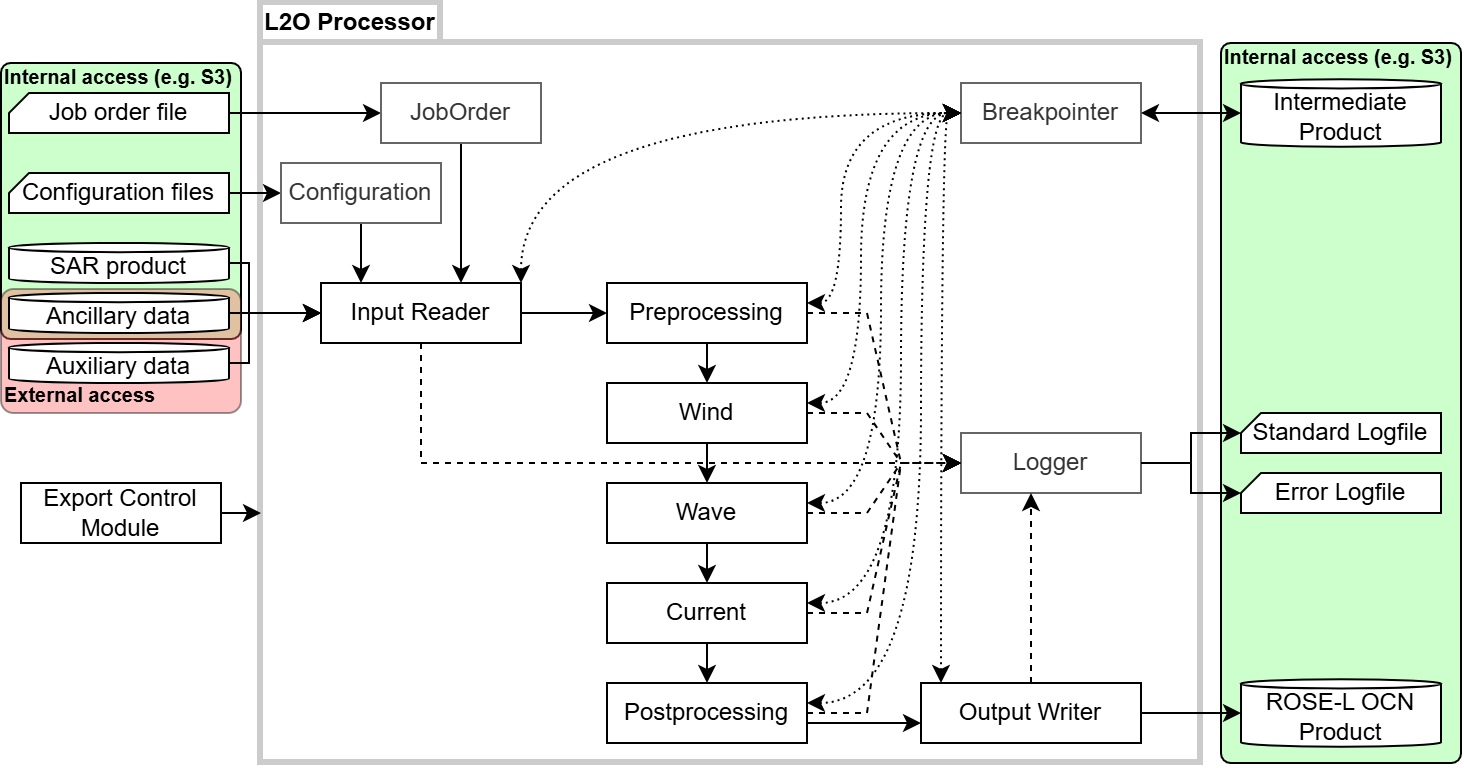

The diagram above was exported from draw.io. Its source (the exported page's mxGraphModel, read from the mxfile embedded in the PNG):
<mxGraphModel dx="1721" dy="2015" grid="1" gridSize="10" guides="1" tooltips="1" connect="1" arrows="1" fold="1" page="1" pageScale="1" pageWidth="827" pageHeight="1169" math="0" shadow="0">
  <root>
    <mxCell id="0" />
    <mxCell id="1" parent="0" />
    <mxCell id="EBh6PuVC-3QBeANqi8te-8" parent="1" style="rounded=1;whiteSpace=wrap;html=1;fillColor=light-dark(#CCFFCC,#CCFFCC);gradientColor=none;arcSize=4;verticalAlign=top;align=left;spacingTop=-7;" value="&lt;font style=&quot;font-size: 10px;&quot;&gt;&lt;b&gt;Internal access (e.g. S3)&lt;/b&gt;&lt;/font&gt;" vertex="1">
      <mxGeometry height="360" width="120" x="480" y="-540" as="geometry" />
    </mxCell>
    <mxCell id="EBh6PuVC-3QBeANqi8te-5" parent="1" style="rounded=1;whiteSpace=wrap;html=1;fillColor=light-dark(#CCFFCC,#CCFFCC);gradientColor=none;arcSize=4;verticalAlign=top;align=left;spacingTop=-7;" value="&lt;font style=&quot;font-size: 10px;&quot;&gt;&lt;b&gt;Internal access (e.g. S3)&lt;/b&gt;&lt;/font&gt;" vertex="1">
      <mxGeometry height="138" width="120" x="-130" y="-530" as="geometry" />
    </mxCell>
    <mxCell id="EBh6PuVC-3QBeANqi8te-7" parent="1" style="rounded=1;whiteSpace=wrap;html=1;fillColor=light-dark(#FF6666,#CCFFCC);gradientColor=none;opacity=40;arcSize=10;verticalAlign=bottom;align=left;" value="&lt;font style=&quot;font-size: 10px;&quot;&gt;&lt;b&gt;External access&lt;/b&gt;&lt;/font&gt;" vertex="1">
      <mxGeometry height="62" width="120" x="-130" y="-417" as="geometry" />
    </mxCell>
    <mxCell id="YFfTipYouwtS1gIz7i18-1" parent="1" style="shape=folder;fontStyle=1;spacingTop=-2;tabWidth=90;tabHeight=20;tabPosition=left;html=1;whiteSpace=wrap;verticalAlign=top;align=left;spacing=0;spacingLeft=2;strokeWidth=3;strokeColor=#CCCCCC;" value="L2O Processor" vertex="1">
      <mxGeometry height="380" width="470" y="-560" as="geometry" />
    </mxCell>
    <mxCell id="YFfTipYouwtS1gIz7i18-2" parent="1" style="html=1;whiteSpace=wrap;fillColor=#FFFFFF;fontColor=#333333;strokeColor=#666666;" value="&lt;div&gt;Logger&lt;/div&gt;" vertex="1">
      <mxGeometry height="30" width="90" x="350" y="-345" as="geometry" />
    </mxCell>
    <mxCell id="YFfTipYouwtS1gIz7i18-3" edge="1" parent="1" source="YFfTipYouwtS1gIz7i18-4" style="edgeStyle=orthogonalEdgeStyle;rounded=0;orthogonalLoop=1;jettySize=auto;html=1;exitX=1;exitY=0.5;exitDx=0;exitDy=0;exitPerimeter=0;curved=0;" target="YFfTipYouwtS1gIz7i18-47">
      <mxGeometry relative="1" as="geometry" />
    </mxCell>
    <mxCell id="YFfTipYouwtS1gIz7i18-4" parent="1" style="shape=card;whiteSpace=wrap;html=1;size=10;" value="Configuration files" vertex="1">
      <mxGeometry height="20" width="110" x="-126" y="-475" as="geometry" />
    </mxCell>
    <mxCell id="YFfTipYouwtS1gIz7i18-5" edge="1" parent="1" source="YFfTipYouwtS1gIz7i18-6" style="edgeStyle=orthogonalEdgeStyle;rounded=0;orthogonalLoop=1;jettySize=auto;html=1;exitX=1;exitY=0.5;exitDx=0;exitDy=0;exitPerimeter=0;curved=0;" target="YFfTipYouwtS1gIz7i18-46">
      <mxGeometry relative="1" as="geometry" />
    </mxCell>
    <mxCell id="YFfTipYouwtS1gIz7i18-6" parent="1" style="shape=card;whiteSpace=wrap;html=1;size=10;" value="Job order file" vertex="1">
      <mxGeometry height="20" width="110" x="-126" y="-515" as="geometry" />
    </mxCell>
    <mxCell id="YFfTipYouwtS1gIz7i18-9" edge="1" parent="1" source="YFfTipYouwtS1gIz7i18-10" style="edgeStyle=orthogonalEdgeStyle;rounded=0;orthogonalLoop=1;jettySize=auto;html=1;curved=0;" target="YFfTipYouwtS1gIz7i18-29">
      <mxGeometry relative="1" as="geometry">
        <Array as="points">
          <mxPoint x="-6" y="-430" />
          <mxPoint x="-6" y="-405" />
        </Array>
      </mxGeometry>
    </mxCell>
    <mxCell id="YFfTipYouwtS1gIz7i18-10" parent="1" style="shape=cylinder3;whiteSpace=wrap;html=1;boundedLbl=1;backgroundOutline=1;size=2.2857142857143913;" value="SAR product" vertex="1">
      <mxGeometry height="20" width="110" x="-126" y="-440" as="geometry" />
    </mxCell>
    <mxCell id="YFfTipYouwtS1gIz7i18-11" edge="1" parent="1" source="YFfTipYouwtS1gIz7i18-12" style="edgeStyle=orthogonalEdgeStyle;rounded=0;orthogonalLoop=1;jettySize=auto;html=1;curved=0;" target="YFfTipYouwtS1gIz7i18-29">
      <mxGeometry relative="1" as="geometry" />
    </mxCell>
    <mxCell id="YFfTipYouwtS1gIz7i18-12" parent="1" style="shape=cylinder3;whiteSpace=wrap;html=1;boundedLbl=1;backgroundOutline=1;size=2.2857142857143913;" value="Ancillary data" vertex="1">
      <mxGeometry height="20" width="110" x="-126" y="-415" as="geometry" />
    </mxCell>
    <mxCell id="YFfTipYouwtS1gIz7i18-18" edge="1" parent="1" source="YFfTipYouwtS1gIz7i18-50" style="edgeStyle=orthogonalEdgeStyle;rounded=0;orthogonalLoop=1;jettySize=auto;html=1;" target="YFfTipYouwtS1gIz7i18-29">
      <mxGeometry relative="1" as="geometry">
        <Array as="points">
          <mxPoint x="-6" y="-380" />
          <mxPoint x="-6" y="-405" />
        </Array>
        <mxPoint x="-20" y="-370" as="sourcePoint" />
      </mxGeometry>
    </mxCell>
    <mxCell id="YFfTipYouwtS1gIz7i18-24" parent="1" style="shape=cylinder3;whiteSpace=wrap;html=1;boundedLbl=1;backgroundOutline=1;size=2.2857142857143913;" value="ROSE-L OCN&lt;div&gt;Product&lt;/div&gt;" vertex="1">
      <mxGeometry height="33.75" width="100" x="490" y="-221.87" as="geometry" />
    </mxCell>
    <mxCell id="YFfTipYouwtS1gIz7i18-25" parent="1" style="shape=card;whiteSpace=wrap;html=1;size=10;" value="Standard Logfile" vertex="1">
      <mxGeometry height="20" width="100" x="490" y="-355" as="geometry" />
    </mxCell>
    <mxCell id="YFfTipYouwtS1gIz7i18-26" parent="1" style="shape=card;whiteSpace=wrap;html=1;size=10;" value="Error Logfile" vertex="1">
      <mxGeometry height="20" width="100" x="490" y="-325" as="geometry" />
    </mxCell>
    <mxCell id="YFfTipYouwtS1gIz7i18-27" parent="1" style="shape=cylinder3;whiteSpace=wrap;html=1;boundedLbl=1;backgroundOutline=1;size=2.2857142857143913;" value="Intermediate&lt;div&gt;Product&lt;/div&gt;" vertex="1">
      <mxGeometry height="33.75" width="100" x="490" y="-521.87" as="geometry" />
    </mxCell>
    <mxCell id="YFfTipYouwtS1gIz7i18-28" edge="1" parent="1" source="YFfTipYouwtS1gIz7i18-29" style="edgeStyle=orthogonalEdgeStyle;rounded=0;orthogonalLoop=1;jettySize=auto;html=1;" target="YFfTipYouwtS1gIz7i18-31">
      <mxGeometry relative="1" as="geometry">
        <mxPoint x="136" y="-415" as="sourcePoint" />
      </mxGeometry>
    </mxCell>
    <mxCell id="YFfTipYouwtS1gIz7i18-29" parent="1" style="html=1;whiteSpace=wrap;" value="&lt;div&gt;Input Reader&lt;/div&gt;" vertex="1">
      <mxGeometry height="30" width="100" x="30" y="-420" as="geometry" />
    </mxCell>
    <mxCell id="YFfTipYouwtS1gIz7i18-30" edge="1" parent="1" source="YFfTipYouwtS1gIz7i18-31" style="edgeStyle=orthogonalEdgeStyle;rounded=0;orthogonalLoop=1;jettySize=auto;html=1;exitX=0.5;exitY=1;exitDx=0;exitDy=0;entryX=0.5;entryY=0;entryDx=0;entryDy=0;" target="YFfTipYouwtS1gIz7i18-33">
      <mxGeometry relative="1" as="geometry" />
    </mxCell>
    <mxCell id="YFfTipYouwtS1gIz7i18-31" parent="1" style="html=1;whiteSpace=wrap;" value="&lt;div&gt;Preprocessing&lt;/div&gt;" vertex="1">
      <mxGeometry height="30" width="100" x="173" y="-420" as="geometry" />
    </mxCell>
    <mxCell id="YFfTipYouwtS1gIz7i18-32" edge="1" parent="1" source="YFfTipYouwtS1gIz7i18-33" style="edgeStyle=orthogonalEdgeStyle;rounded=0;orthogonalLoop=1;jettySize=auto;html=1;exitX=0.5;exitY=1;exitDx=0;exitDy=0;entryX=0.5;entryY=0;entryDx=0;entryDy=0;" target="YFfTipYouwtS1gIz7i18-35">
      <mxGeometry relative="1" as="geometry" />
    </mxCell>
    <mxCell id="YFfTipYouwtS1gIz7i18-33" parent="1" style="html=1;whiteSpace=wrap;" value="&lt;div&gt;Wind&lt;/div&gt;" vertex="1">
      <mxGeometry height="30" width="100" x="173" y="-370" as="geometry" />
    </mxCell>
    <mxCell id="YFfTipYouwtS1gIz7i18-34" edge="1" parent="1" source="YFfTipYouwtS1gIz7i18-35" style="edgeStyle=orthogonalEdgeStyle;rounded=0;orthogonalLoop=1;jettySize=auto;html=1;exitX=0.5;exitY=1;exitDx=0;exitDy=0;entryX=0.5;entryY=0;entryDx=0;entryDy=0;" target="YFfTipYouwtS1gIz7i18-37">
      <mxGeometry relative="1" as="geometry" />
    </mxCell>
    <mxCell id="YFfTipYouwtS1gIz7i18-35" parent="1" style="html=1;whiteSpace=wrap;" value="&lt;div&gt;Wave&lt;/div&gt;" vertex="1">
      <mxGeometry height="30" width="100" x="173" y="-320" as="geometry" />
    </mxCell>
    <mxCell id="YFfTipYouwtS1gIz7i18-36" edge="1" parent="1" source="YFfTipYouwtS1gIz7i18-37" style="edgeStyle=orthogonalEdgeStyle;rounded=0;orthogonalLoop=1;jettySize=auto;html=1;exitX=0.5;exitY=1;exitDx=0;exitDy=0;entryX=0.5;entryY=0;entryDx=0;entryDy=0;" target="YFfTipYouwtS1gIz7i18-39">
      <mxGeometry relative="1" as="geometry" />
    </mxCell>
    <mxCell id="YFfTipYouwtS1gIz7i18-37" parent="1" style="html=1;whiteSpace=wrap;" value="&lt;div&gt;Current&lt;/div&gt;" vertex="1">
      <mxGeometry height="30" width="100" x="173" y="-270" as="geometry" />
    </mxCell>
    <mxCell id="YFfTipYouwtS1gIz7i18-38" edge="1" parent="1" style="edgeStyle=orthogonalEdgeStyle;rounded=0;orthogonalLoop=1;jettySize=auto;html=1;exitX=1;exitY=0.5;exitDx=0;exitDy=0;entryX=0;entryY=0.5;entryDx=0;entryDy=0;">
      <mxGeometry relative="1" as="geometry">
        <mxPoint x="273" y="-199.99999999999977" as="sourcePoint" />
        <mxPoint x="330" y="-199.99999999999977" as="targetPoint" />
      </mxGeometry>
    </mxCell>
    <mxCell id="YFfTipYouwtS1gIz7i18-39" parent="1" style="html=1;whiteSpace=wrap;" value="&lt;div&gt;Postprocessing&lt;/div&gt;" vertex="1">
      <mxGeometry height="30" width="100" x="173" y="-220" as="geometry" />
    </mxCell>
    <mxCell id="YFfTipYouwtS1gIz7i18-40" parent="1" style="html=1;whiteSpace=wrap;fillColor=#FFFFFF;fontColor=#333333;strokeColor=#666666;" value="&lt;div&gt;Breakpointer&lt;/div&gt;" vertex="1">
      <mxGeometry height="30" width="90" x="350" y="-520" as="geometry" />
    </mxCell>
    <mxCell id="YFfTipYouwtS1gIz7i18-41" parent="1" style="html=1;whiteSpace=wrap;" value="&lt;div&gt;Output Writer&lt;/div&gt;" vertex="1">
      <mxGeometry height="30" width="110" x="330" y="-220" as="geometry" />
    </mxCell>
    <mxCell id="YFfTipYouwtS1gIz7i18-42" edge="1" parent="1" source="YFfTipYouwtS1gIz7i18-40" style="endArrow=classic;startArrow=classic;html=1;rounded=0;exitX=1;exitY=0.5;exitDx=0;exitDy=0;entryX=0;entryY=0.5;entryDx=0;entryDy=0;entryPerimeter=0;" target="YFfTipYouwtS1gIz7i18-27" value="">
      <mxGeometry height="50" relative="1" width="50" as="geometry">
        <mxPoint x="462" y="-515" as="sourcePoint" />
        <mxPoint x="512" y="-565" as="targetPoint" />
      </mxGeometry>
    </mxCell>
    <mxCell id="YFfTipYouwtS1gIz7i18-43" edge="1" parent="1" source="YFfTipYouwtS1gIz7i18-2" style="edgeStyle=orthogonalEdgeStyle;rounded=0;orthogonalLoop=1;jettySize=auto;html=1;" target="YFfTipYouwtS1gIz7i18-25">
      <mxGeometry relative="1" as="geometry" />
    </mxCell>
    <mxCell id="YFfTipYouwtS1gIz7i18-44" edge="1" parent="1" source="YFfTipYouwtS1gIz7i18-2" style="edgeStyle=orthogonalEdgeStyle;rounded=0;orthogonalLoop=1;jettySize=auto;html=1;" target="YFfTipYouwtS1gIz7i18-26">
      <mxGeometry relative="1" as="geometry" />
    </mxCell>
    <mxCell id="YFfTipYouwtS1gIz7i18-45" edge="1" parent="1" source="YFfTipYouwtS1gIz7i18-41" style="edgeStyle=orthogonalEdgeStyle;rounded=0;orthogonalLoop=1;jettySize=auto;html=1;exitX=1;exitY=0.5;exitDx=0;exitDy=0;entryX=0;entryY=0.5;entryDx=0;entryDy=0;entryPerimeter=0;" target="YFfTipYouwtS1gIz7i18-24">
      <mxGeometry relative="1" as="geometry" />
    </mxCell>
    <mxCell id="YFfTipYouwtS1gIz7i18-55" edge="1" parent="1" source="YFfTipYouwtS1gIz7i18-46" style="edgeStyle=orthogonalEdgeStyle;rounded=0;orthogonalLoop=1;jettySize=auto;html=1;" target="YFfTipYouwtS1gIz7i18-29">
      <mxGeometry relative="1" as="geometry">
        <Array as="points">
          <mxPoint x="100" y="-430" />
          <mxPoint x="100" y="-430" />
        </Array>
      </mxGeometry>
    </mxCell>
    <mxCell id="YFfTipYouwtS1gIz7i18-46" parent="1" style="html=1;whiteSpace=wrap;fillColor=#FFFFFF;fontColor=#333333;strokeColor=#666666;" value="&lt;div&gt;JobOrder&lt;/div&gt;" vertex="1">
      <mxGeometry height="30" width="80" x="60" y="-520" as="geometry" />
    </mxCell>
    <mxCell id="YFfTipYouwtS1gIz7i18-54" edge="1" parent="1" source="YFfTipYouwtS1gIz7i18-47" style="edgeStyle=orthogonalEdgeStyle;rounded=0;orthogonalLoop=1;jettySize=auto;html=1;" target="YFfTipYouwtS1gIz7i18-29">
      <mxGeometry relative="1" as="geometry">
        <Array as="points">
          <mxPoint x="50" y="-430" />
          <mxPoint x="50" y="-430" />
        </Array>
      </mxGeometry>
    </mxCell>
    <mxCell id="YFfTipYouwtS1gIz7i18-47" parent="1" style="html=1;whiteSpace=wrap;fillColor=#FFFFFF;fontColor=#333333;strokeColor=#666666;" value="&lt;div&gt;Configuration&lt;/div&gt;" vertex="1">
      <mxGeometry height="30" width="80" x="10" y="-480" as="geometry" />
    </mxCell>
    <mxCell id="YFfTipYouwtS1gIz7i18-50" parent="1" style="shape=cylinder3;whiteSpace=wrap;html=1;boundedLbl=1;backgroundOutline=1;size=2.2857142857143913;" value="Auxiliary data" vertex="1">
      <mxGeometry height="20" width="110" x="-126" y="-390" as="geometry" />
    </mxCell>
    <mxCell id="YFfTipYouwtS1gIz7i18-56" edge="1" parent="1" source="YFfTipYouwtS1gIz7i18-29" style="endArrow=classic;startArrow=classic;html=1;rounded=0;edgeStyle=orthogonalEdgeStyle;curved=1;dashed=1;dashPattern=1 2;" target="YFfTipYouwtS1gIz7i18-40" value="">
      <mxGeometry height="50" relative="1" width="50" as="geometry">
        <Array as="points">
          <mxPoint x="130" y="-505" />
        </Array>
        <mxPoint x="350" y="-290" as="sourcePoint" />
        <mxPoint x="400" y="-340" as="targetPoint" />
      </mxGeometry>
    </mxCell>
    <mxCell id="YFfTipYouwtS1gIz7i18-57" edge="1" parent="1" source="YFfTipYouwtS1gIz7i18-31" style="endArrow=classic;startArrow=classic;html=1;rounded=0;edgeStyle=orthogonalEdgeStyle;curved=1;dashed=1;dashPattern=1 2;" target="YFfTipYouwtS1gIz7i18-40" value="">
      <mxGeometry height="50" relative="1" width="50" as="geometry">
        <Array as="points">
          <mxPoint x="290" y="-410" />
          <mxPoint x="290" y="-505" />
        </Array>
        <mxPoint x="300" y="-355" as="sourcePoint" />
        <mxPoint x="520" y="-440" as="targetPoint" />
      </mxGeometry>
    </mxCell>
    <mxCell id="YFfTipYouwtS1gIz7i18-58" edge="1" parent="1" source="YFfTipYouwtS1gIz7i18-33" style="endArrow=classic;startArrow=classic;html=1;rounded=0;edgeStyle=orthogonalEdgeStyle;curved=1;dashed=1;dashPattern=1 2;" target="YFfTipYouwtS1gIz7i18-40" value="">
      <mxGeometry height="50" relative="1" width="50" as="geometry">
        <Array as="points">
          <mxPoint x="300" y="-360" />
          <mxPoint x="300" y="-505" />
        </Array>
        <mxPoint x="320" y="-305" as="sourcePoint" />
        <mxPoint x="540" y="-390" as="targetPoint" />
      </mxGeometry>
    </mxCell>
    <mxCell id="YFfTipYouwtS1gIz7i18-59" edge="1" parent="1" source="YFfTipYouwtS1gIz7i18-35" style="endArrow=classic;startArrow=classic;html=1;rounded=0;edgeStyle=orthogonalEdgeStyle;curved=1;dashed=1;dashPattern=1 2;" target="YFfTipYouwtS1gIz7i18-40" value="">
      <mxGeometry height="50" relative="1" width="50" as="geometry">
        <Array as="points">
          <mxPoint x="310" y="-310" />
          <mxPoint x="310" y="-505" />
        </Array>
        <mxPoint x="280" y="-215" as="sourcePoint" />
        <mxPoint x="500" y="-300" as="targetPoint" />
      </mxGeometry>
    </mxCell>
    <mxCell id="YFfTipYouwtS1gIz7i18-60" edge="1" parent="1" source="YFfTipYouwtS1gIz7i18-37" style="endArrow=classic;startArrow=classic;html=1;rounded=0;edgeStyle=orthogonalEdgeStyle;curved=1;dashed=1;dashPattern=1 2;" target="YFfTipYouwtS1gIz7i18-40" value="">
      <mxGeometry height="50" relative="1" width="50" as="geometry">
        <Array as="points">
          <mxPoint x="320" y="-260" />
          <mxPoint x="320" y="-505" />
        </Array>
        <mxPoint x="340" y="-245" as="sourcePoint" />
        <mxPoint x="560" y="-330" as="targetPoint" />
      </mxGeometry>
    </mxCell>
    <mxCell id="YFfTipYouwtS1gIz7i18-61" edge="1" parent="1" source="YFfTipYouwtS1gIz7i18-39" style="endArrow=classic;startArrow=classic;html=1;rounded=0;edgeStyle=orthogonalEdgeStyle;curved=1;dashed=1;dashPattern=1 2;" target="YFfTipYouwtS1gIz7i18-40" value="">
      <mxGeometry height="50" relative="1" width="50" as="geometry">
        <Array as="points">
          <mxPoint x="330" y="-210" />
          <mxPoint x="330" y="-505" />
        </Array>
        <mxPoint x="290" y="-145" as="sourcePoint" />
        <mxPoint x="510" y="-230" as="targetPoint" />
      </mxGeometry>
    </mxCell>
    <mxCell id="YFfTipYouwtS1gIz7i18-62" edge="1" parent="1" source="YFfTipYouwtS1gIz7i18-41" style="endArrow=classic;startArrow=classic;html=1;rounded=0;edgeStyle=orthogonalEdgeStyle;curved=1;dashed=1;dashPattern=1 2;" target="YFfTipYouwtS1gIz7i18-40" value="">
      <mxGeometry height="50" relative="1" width="50" as="geometry">
        <Array as="points">
          <mxPoint x="340" y="-505" />
        </Array>
        <mxPoint x="440" y="-285" as="sourcePoint" />
        <mxPoint x="660" y="-370" as="targetPoint" />
      </mxGeometry>
    </mxCell>
    <mxCell id="YFfTipYouwtS1gIz7i18-66" edge="1" parent="1" source="YFfTipYouwtS1gIz7i18-33" style="endArrow=classic;html=1;rounded=0;edgeStyle=entityRelationEdgeStyle;dashed=1;" target="YFfTipYouwtS1gIz7i18-2" value="">
      <mxGeometry height="50" relative="1" width="50" as="geometry">
        <mxPoint x="290" y="-375" as="sourcePoint" />
        <mxPoint x="367" y="-410" as="targetPoint" />
      </mxGeometry>
    </mxCell>
    <mxCell id="YFfTipYouwtS1gIz7i18-67" edge="1" parent="1" source="YFfTipYouwtS1gIz7i18-35" style="endArrow=classic;html=1;rounded=0;edgeStyle=entityRelationEdgeStyle;dashed=1;" target="YFfTipYouwtS1gIz7i18-2" value="">
      <mxGeometry height="50" relative="1" width="50" as="geometry">
        <mxPoint x="330" y="-260" as="sourcePoint" />
        <mxPoint x="407" y="-350" as="targetPoint" />
      </mxGeometry>
    </mxCell>
    <mxCell id="YFfTipYouwtS1gIz7i18-68" edge="1" parent="1" source="YFfTipYouwtS1gIz7i18-37" style="endArrow=classic;html=1;rounded=0;edgeStyle=entityRelationEdgeStyle;dashed=1;" target="YFfTipYouwtS1gIz7i18-2" value="">
      <mxGeometry height="50" relative="1" width="50" as="geometry">
        <mxPoint x="290" y="-190" as="sourcePoint" />
        <mxPoint x="367" y="-280" as="targetPoint" />
      </mxGeometry>
    </mxCell>
    <mxCell id="YFfTipYouwtS1gIz7i18-69" edge="1" parent="1" source="YFfTipYouwtS1gIz7i18-29" style="endArrow=classic;html=1;rounded=0;edgeStyle=orthogonalEdgeStyle;dashed=1;" target="YFfTipYouwtS1gIz7i18-2" value="">
      <mxGeometry height="50" relative="1" width="50" as="geometry">
        <Array as="points">
          <mxPoint x="80" y="-330" />
        </Array>
        <mxPoint x="29.999999999999545" y="-390" as="sourcePoint" />
        <mxPoint x="250" y="-305" as="targetPoint" />
      </mxGeometry>
    </mxCell>
    <mxCell id="YFfTipYouwtS1gIz7i18-70" edge="1" parent="1" source="YFfTipYouwtS1gIz7i18-39" style="endArrow=classic;html=1;rounded=0;edgeStyle=entityRelationEdgeStyle;dashed=1;" target="YFfTipYouwtS1gIz7i18-2" value="">
      <mxGeometry height="50" relative="1" width="50" as="geometry">
        <mxPoint x="380" y="-230" as="sourcePoint" />
        <mxPoint x="457" y="-320" as="targetPoint" />
      </mxGeometry>
    </mxCell>
    <mxCell id="YFfTipYouwtS1gIz7i18-71" edge="1" parent="1" source="YFfTipYouwtS1gIz7i18-41" style="endArrow=classic;html=1;rounded=0;edgeStyle=orthogonalEdgeStyle;dashed=1;" target="YFfTipYouwtS1gIz7i18-2" value="">
      <mxGeometry height="50" relative="1" width="50" as="geometry">
        <Array as="points">
          <mxPoint x="385" y="-290" />
          <mxPoint x="385" y="-290" />
        </Array>
        <mxPoint x="440" y="-240" as="sourcePoint" />
        <mxPoint x="517" y="-330" as="targetPoint" />
      </mxGeometry>
    </mxCell>
    <mxCell id="YFfTipYouwtS1gIz7i18-72" edge="1" parent="1" source="YFfTipYouwtS1gIz7i18-31" style="endArrow=classic;html=1;rounded=0;edgeStyle=entityRelationEdgeStyle;dashed=1;" target="YFfTipYouwtS1gIz7i18-2" value="">
      <mxGeometry height="50" relative="1" width="50" as="geometry">
        <mxPoint x="300" y="-290" as="sourcePoint" />
        <mxPoint x="377" y="-380" as="targetPoint" />
      </mxGeometry>
    </mxCell>
    <mxCell id="HearTQLwMVSB_tU1sAoc-1" edge="1" parent="1" source="HearTQLwMVSB_tU1sAoc-2" style="edgeStyle=orthogonalEdgeStyle;rounded=0;orthogonalLoop=1;jettySize=auto;html=1;" target="YFfTipYouwtS1gIz7i18-1">
      <mxGeometry relative="1" as="geometry">
        <Array as="points">
          <mxPoint y="-310" />
          <mxPoint y="-310" />
        </Array>
        <mxPoint x="10" y="-305" as="targetPoint" />
      </mxGeometry>
    </mxCell>
    <mxCell id="HearTQLwMVSB_tU1sAoc-2" parent="1" style="html=1;whiteSpace=wrap;" value="&lt;div&gt;Export Control Module&lt;/div&gt;" vertex="1">
      <mxGeometry height="30" width="100" x="-120" y="-320" as="geometry" />
    </mxCell>
  </root>
</mxGraphModel>